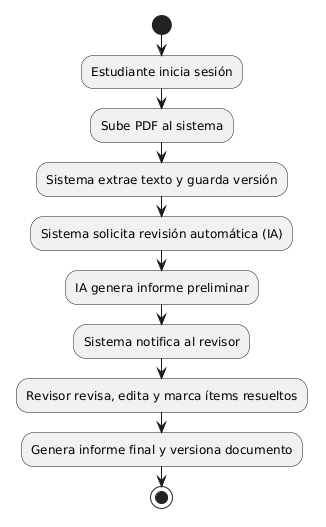

The diagram above was rendered by PlantUML. Its source (embedded in the PNG):
@startuml
start
:Estudiante inicia sesión;
:Sube PDF al sistema;
:Sistema extrae texto y guarda versión;
:Sistema solicita revisión automática (IA);
:IA genera informe preliminar;
:Sistema notifica al revisor;
:Revisor revisa, edita y marca ítems resueltos;
:Genera informe final y versiona documento;
stop
@enduml